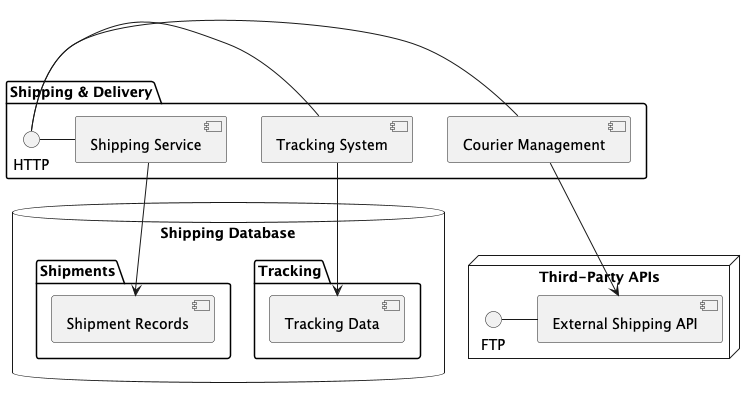

The diagram above was rendered by PlantUML. Its source (embedded in the PNG):
@startuml
package "Shipping & Delivery" {
  HTTP - [Shipping Service]
  HTTP - [Courier Management]
  HTTP - [Tracking System]
}

node "Third-Party APIs" {
  FTP - [External Shipping API]
}

database "Shipping Database" {
  folder "Shipments" {
    [Shipment Records]
  }
  folder "Tracking" {
    [Tracking Data]
  }
}

[Shipping Service] --> [Shipment Records]
[Courier Management] --> [External Shipping API]
[Tracking System] --> [Tracking Data]
@enduml